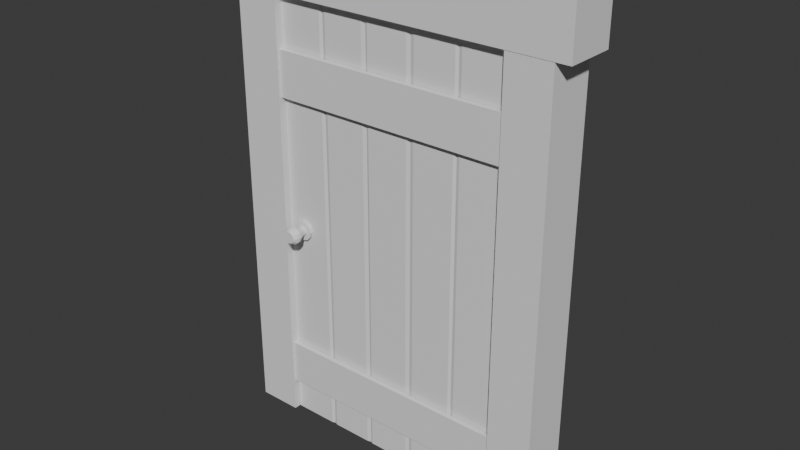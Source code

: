 # Source: Door.blend  (saved by Blender 4.3.34; exported with 4.5.12 LTS)
import bpy
from mathutils import Matrix  # noqa: F401  (used for matrix-valued properties, if any)

bpy.ops.wm.read_factory_settings(use_empty=True)
scene = bpy.context.scene
scene.name = 'Scene'

# ---- collections
col_collection = bpy.data.collections.new('Collection'); scene.collection.children.link(col_collection)

# ---- world
world_world = bpy.data.worlds.new('World'); scene.world = world_world
world_world.use_nodes = True; world_world.node_tree.nodes.clear()
_N = world_world.node_tree.nodes; _L = world_world.node_tree.links
n0 = _N.new('ShaderNodeOutputWorld'); n0.name = 'World Output'; n0.location = (300, 300)
n1 = _N.new('ShaderNodeBackground'); n1.name = 'Background'; n1.location = (10, 300)
n1.inputs[0].default_value = (0.05088, 0.05088, 0.05088, 1.0)
_L.new(n1.outputs[0], n0.inputs[0])
n0.is_active_output = True
world_world.color = (0.05088, 0.05088, 0.05088)
world_world.sun_shadow_jitter_overblur = 0.0

# ---- meshes
me_cube_001 = bpy.data.meshes.new('Cube.001')
me_cube_001.from_pydata([(-7.444, -1.0, -0.02878), (-7.444, -1.0, 13.69), (-7.444, 1.0, -0.02878), (-7.444, 1.0, 13.69), (-5.444, -1.0, -0.02878), (-5.444, -1.0, 13.69), (-5.444, 1.0, -0.02878), (-5.444, 1.0, 13.69)], [], [(0, 1, 3, 2), (2, 3, 7, 6), (6, 7, 5, 4), (4, 5, 1, 0), (2, 6, 4, 0), (7, 3, 1, 5)])
_uv = me_cube_001.uv_layers.new(name='UVMap')
_uv.uv.foreach_set('vector', [0.375, 0.0, 0.625, 0.0, 0.625, 0.25, 0.375, 0.25, 0.375, 0.25, 0.625, 0.25, 0.625, 0.5, 0.375, 0.5, 0.375, 0.5, 0.625, 0.5, 0.625, 0.75, 0.375, 0.75, 0.375, 0.75, 0.625, 0.75, 0.625, 1.0, 0.375, 1.0, 0.125, 0.5, 0.375, 0.5, 0.375, 0.75, 0.125, 0.75, 0.625, 0.5, 0.875, 0.5, 0.875, 0.75, 0.625, 0.75])
me_cube_001.update()
me_cube_002 = bpy.data.meshes.new('Cube.002')
me_cube_002.from_pydata([(-7.201, -1.0, -1.0), (-7.201, -1.0, 1.0), (-7.201, 1.0, -1.0), (-7.201, 1.0, 1.0), (7.201, -1.0, -1.0), (7.201, -1.0, 1.0), (7.201, 1.0, -1.0), (7.201, 1.0, 1.0)], [], [(0, 1, 3, 2), (2, 3, 7, 6), (6, 7, 5, 4), (4, 5, 1, 0), (2, 6, 4, 0), (7, 3, 1, 5)])
_uv = me_cube_002.uv_layers.new(name='UVMap')
_uv.uv.foreach_set('vector', [0.375, 0.0, 0.625, 0.0, 0.625, 0.25, 0.375, 0.25, 0.375, 0.25, 0.625, 0.25, 0.625, 0.5, 0.375, 0.5, 0.375, 0.5, 0.625, 0.5, 0.625, 0.75, 0.375, 0.75, 0.375, 0.75, 0.625, 0.75, 0.625, 1.0, 0.375, 1.0, 0.125, 0.5, 0.375, 0.5, 0.375, 0.75, 0.125, 0.75, 0.625, 0.5, 0.875, 0.5, 0.875, 0.75, 0.625, 0.75])
me_cube_002.update()
me_cube_003 = bpy.data.meshes.new('Cube.003')
me_cube_003.from_pydata([(-2.0, -1.0, -2.384e-07), (-2.0, -1.0, 3.63), (-2.0, 1.0, -2.384e-07), (-2.0, 1.0, 3.63), (5.96e-08, -1.0, -2.384e-07), (5.96e-08, -1.0, 3.63), (5.96e-08, 1.0, -2.384e-07), (5.96e-08, 1.0, 3.63), (-0.4, 0.9302, -2.384e-07), (-0.8, 0.9302, -2.384e-07), (-1.2, 0.9302, -2.384e-07), (-1.6, 0.9302, -2.384e-07), (-1.6, 0.9302, 3.63), (-1.2, 0.9302, 3.63), (-0.8, 0.9302, 3.63), (-0.4, 0.9302, 3.63), (-1.6, -0.9302, -2.384e-07), (-1.2, -0.9302, -2.384e-07), (-0.8, -0.9302, -2.384e-07), (-0.4, -0.9302, -2.384e-07), (-0.4, -0.9302, 3.63), (-0.8, -0.9302, 3.63), (-1.2, -0.9302, 3.63), (-1.6, -0.9302, 3.63), (-0.4252, 1.0, -2.384e-07), (-0.7715, 1.0, -2.384e-07), (-0.7715, 1.0, 3.63), (-0.4252, 1.0, 3.63), (-0.7676, -1.0, -2.384e-07), (-0.424, -1.0, -2.384e-07), (-0.424, -1.0, 3.63), (-0.7676, -1.0, 3.63), (-0.3694, 1.0, 3.63), (-0.3707, -1.0, -2.384e-07), (-0.3694, 1.0, -2.384e-07), (-0.3707, -1.0, 3.63), (-0.8291, 1.0, -2.384e-07), (-1.167, 1.0, -2.384e-07), (-1.167, 1.0, 3.63), (-0.8291, 1.0, 3.63), (-1.179, -1.0, -2.384e-07), (-0.833, -1.0, -2.384e-07), (-0.833, -1.0, 3.63), (-1.179, -1.0, 3.63), (-1.224, 1.0, -2.384e-07), (-1.571, 1.0, -2.384e-07), (-1.571, 1.0, 3.63), (-1.224, 1.0, 3.63), (-1.572, -1.0, -2.384e-07), (-1.233, -1.0, -2.384e-07), (-1.233, -1.0, 3.63), (-1.572, -1.0, 3.63), (-1.628, 1.0, -2.384e-07), (-1.626, -1.0, 3.63), (-1.628, 1.0, 3.63), (-1.626, -1.0, -2.384e-07), (0.01297, 1.313, 2.832), (-2.026, 1.313, 2.832), (0.01297, 1.313, 3.204), (-2.026, 1.313, 3.204), (-2.026, 1.037, 2.832), (0.01297, 1.037, 2.832), (0.01297, 1.037, 3.204), (-2.026, 1.037, 3.204), (0.01297, 1.313, 0.2112), (-2.026, 1.313, 0.2112), (0.01297, 1.313, 0.5834), (-2.026, 1.313, 0.5834), (-2.026, 1.037, 0.2112), (0.01297, 1.037, 0.2112), (0.01297, 1.037, 0.5834), (-2.026, 1.037, 0.5834), (-1.848, -0.9507, 1.836), (-1.848, -1.228, 1.796), (-1.807, -0.9507, 1.825), (-1.828, -1.228, 1.79), (-1.778, -0.9507, 1.796), (-1.813, -1.228, 1.776), (-1.767, -0.9507, 1.755), (-1.807, -1.228, 1.755), (-1.778, -0.9507, 1.715), (-1.813, -1.228, 1.735), (-1.807, -0.9507, 1.685), (-1.828, -1.228, 1.72), (-1.848, -0.9507, 1.674), (-1.848, -1.228, 1.714), (-1.889, -0.9507, 1.685), (-1.868, -1.228, 1.72), (-1.918, -0.9507, 1.715), (-1.883, -1.228, 1.735), (-1.929, -0.9507, 1.755), (-1.889, -1.228, 1.755), (-1.918, -0.9507, 1.796), (-1.883, -1.228, 1.776), (-1.889, -0.9507, 1.825), (-1.868, -1.228, 1.79), (-1.807, -1.228, 1.825), (-1.848, -1.228, 1.836), (-1.778, -1.228, 1.796), (-1.767, -1.228, 1.755), (-1.778, -1.228, 1.715), (-1.807, -1.228, 1.685), (-1.848, -1.228, 1.674), (-1.889, -1.228, 1.685), (-1.918, -1.228, 1.715), (-1.929, -1.228, 1.755), (-1.918, -1.228, 1.796), (-1.889, -1.228, 1.825), (-1.828, -1.452, 1.79), (-1.848, -1.452, 1.796), (-1.813, -1.452, 1.776), (-1.807, -1.452, 1.755), (-1.813, -1.452, 1.735), (-1.828, -1.452, 1.72), (-1.848, -1.452, 1.714), (-1.868, -1.452, 1.72), (-1.883, -1.452, 1.735), (-1.889, -1.452, 1.755), (-1.883, -1.452, 1.776), (-1.868, -1.452, 1.79), (-1.812, -1.927, 1.817), (-1.848, -1.927, 1.826), (-1.786, -1.927, 1.791), (-1.777, -1.927, 1.755), (-1.786, -1.927, 1.72), (-1.812, -1.927, 1.694), (-1.848, -1.927, 1.684), (-1.883, -1.927, 1.694), (-1.909, -1.927, 1.72), (-1.919, -1.927, 1.755), (-1.909, -1.927, 1.791), (-1.883, -1.927, 1.817), (-1.812, -2.112, 1.817), (-1.848, -2.112, 1.826), (-1.786, -2.112, 1.791), (-1.777, -2.112, 1.755), (-1.786, -2.112, 1.72), (-1.812, -2.112, 1.694), (-1.848, -2.112, 1.684), (-1.883, -2.112, 1.694), (-1.909, -2.112, 1.72), (-1.919, -2.112, 1.755), (-1.909, -2.112, 1.791), (-1.883, -2.112, 1.817), (-1.823, -2.367, 1.797), (-1.848, -2.367, 1.804), (-1.806, -2.367, 1.78), (-1.799, -2.367, 1.755), (-1.806, -2.367, 1.731), (-1.823, -2.367, 1.713), (-1.848, -2.367, 1.706), (-1.872, -2.367, 1.713), (-1.89, -2.367, 1.731), (-1.897, -2.367, 1.755), (-1.89, -2.367, 1.78), (-1.872, -2.367, 1.797), (-1.85, 1.012, 1.836), (-1.85, 1.289, 1.796), (-1.89, 1.012, 1.825), (-1.87, 1.289, 1.79), (-1.92, 1.012, 1.796), (-1.885, 1.289, 1.776), (-1.931, 1.012, 1.755), (-1.89, 1.289, 1.755), (-1.92, 1.012, 1.715), (-1.885, 1.289, 1.735), (-1.89, 1.012, 1.685), (-1.87, 1.289, 1.72), (-1.85, 1.012, 1.674), (-1.85, 1.289, 1.714), (-1.809, 1.012, 1.685), (-1.829, 1.289, 1.72), (-1.779, 1.012, 1.715), (-1.814, 1.289, 1.735), (-1.769, 1.012, 1.755), (-1.809, 1.289, 1.755), (-1.779, 1.012, 1.796), (-1.814, 1.289, 1.776), (-1.809, 1.012, 1.825), (-1.829, 1.289, 1.79), (-1.89, 1.289, 1.825), (-1.85, 1.289, 1.836), (-1.92, 1.289, 1.796), (-1.931, 1.289, 1.755), (-1.92, 1.289, 1.715), (-1.89, 1.289, 1.685), (-1.85, 1.289, 1.674), (-1.809, 1.289, 1.685), (-1.779, 1.289, 1.715), (-1.769, 1.289, 1.755), (-1.779, 1.289, 1.796), (-1.809, 1.289, 1.825), (-1.87, 1.513, 1.79), (-1.85, 1.513, 1.796), (-1.885, 1.513, 1.776), (-1.89, 1.513, 1.755), (-1.885, 1.513, 1.735), (-1.87, 1.513, 1.72), (-1.85, 1.513, 1.714), (-1.829, 1.513, 1.72), (-1.814, 1.513, 1.735), (-1.809, 1.513, 1.755), (-1.814, 1.513, 1.776), (-1.829, 1.513, 1.79), (-1.885, 1.989, 1.817), (-1.85, 1.989, 1.826), (-1.911, 1.989, 1.791), (-1.921, 1.989, 1.755), (-1.911, 1.989, 1.72), (-1.885, 1.989, 1.694), (-1.85, 1.989, 1.684), (-1.814, 1.989, 1.694), (-1.788, 1.989, 1.72), (-1.779, 1.989, 1.755), (-1.788, 1.989, 1.791), (-1.814, 1.989, 1.817), (-1.885, 2.173, 1.817), (-1.85, 2.173, 1.826), (-1.911, 2.173, 1.791), (-1.921, 2.173, 1.755), (-1.911, 2.173, 1.72), (-1.885, 2.173, 1.694), (-1.85, 2.173, 1.684), (-1.814, 2.173, 1.694), (-1.788, 2.173, 1.72), (-1.779, 2.173, 1.755), (-1.788, 2.173, 1.791), (-1.814, 2.173, 1.817), (-1.874, 2.429, 1.797), (-1.85, 2.429, 1.804), (-1.892, 2.429, 1.78), (-1.899, 2.429, 1.755), (-1.892, 2.429, 1.731), (-1.874, 2.429, 1.713), (-1.85, 2.429, 1.706), (-1.825, 2.429, 1.713), (-1.807, 2.429, 1.731), (-1.801, 2.429, 1.755), (-1.807, 2.429, 1.78), (-1.825, 2.429, 1.797), (0.01297, -1.064, 2.832), (-2.026, -1.064, 2.832), (0.01297, -1.064, 3.204), (-2.026, -1.064, 3.204), (-2.026, -1.34, 2.832), (0.01297, -1.34, 2.832), (0.01297, -1.34, 3.204), (-2.026, -1.34, 3.204), (0.01297, -1.064, 0.2941), (-2.026, -1.064, 0.2941), (0.01297, -1.064, 0.6663), (-2.026, -1.064, 0.6663), (-2.026, -1.34, 0.2941), (0.01297, -1.34, 0.2941), (0.01297, -1.34, 0.6663), (-2.026, -1.34, 0.6663)], [], [(0, 1, 3, 2), (34, 32, 7, 6), (6, 7, 5, 4), (55, 53, 1, 0), (34, 6, 4, 33), (54, 3, 1, 53), (32, 15, 20, 35), (26, 14, 21, 31), (38, 13, 22, 43), (46, 12, 23, 51), (52, 11, 16, 55), (44, 10, 17, 49), (36, 9, 18, 41), (24, 8, 19, 29), (33, 35, 20, 19), (28, 31, 21, 18), (40, 43, 22, 17), (48, 51, 23, 16), (52, 54, 12, 11), (44, 47, 13, 10), (36, 39, 14, 9), (24, 27, 15, 8), (9, 14, 26, 25), (25, 26, 27, 24), (19, 20, 30, 29), (29, 30, 31, 28), (9, 25, 28, 18), (25, 24, 29, 28), (15, 27, 30, 20), (27, 26, 31, 30), (4, 5, 35, 33), (7, 32, 35, 5), (8, 34, 33, 19), (8, 15, 32, 34), (10, 13, 38, 37), (37, 38, 39, 36), (18, 21, 42, 41), (41, 42, 43, 40), (10, 37, 40, 17), (37, 36, 41, 40), (14, 39, 42, 21), (39, 38, 43, 42), (11, 12, 46, 45), (45, 46, 47, 44), (17, 22, 50, 49), (49, 50, 51, 48), (11, 45, 48, 16), (45, 44, 49, 48), (13, 47, 50, 22), (47, 46, 51, 50), (2, 3, 54, 52), (2, 52, 55, 0), (12, 54, 53, 23), (16, 23, 53, 55), (56, 58, 59, 57), (61, 60, 63, 62), (57, 59, 63, 60), (56, 57, 60, 61), (59, 58, 62, 63), (58, 56, 61, 62), (64, 66, 67, 65), (69, 68, 71, 70), (65, 67, 71, 68), (64, 65, 68, 69), (67, 66, 70, 71), (66, 64, 69, 70), (72, 97, 96, 74), (74, 96, 98, 76), (76, 98, 99, 78), (78, 99, 100, 80), (80, 100, 101, 82), (82, 101, 102, 84), (84, 102, 103, 86), (86, 103, 104, 88), (88, 104, 105, 90), (90, 105, 106, 92), (85, 83, 113, 114), (92, 106, 107, 94), (94, 107, 97, 72), (72, 74, 76, 78, 80, 82, 84, 86, 88, 90, 92, 94), (73, 75, 96, 97), (75, 77, 98, 96), (77, 79, 99, 98), (79, 81, 100, 99), (81, 83, 101, 100), (83, 85, 102, 101), (85, 87, 103, 102), (87, 89, 104, 103), (89, 91, 105, 104), (91, 93, 106, 105), (93, 95, 107, 106), (95, 73, 97, 107), (117, 116, 128, 129), (79, 77, 110, 111), (93, 91, 117, 118), (87, 85, 114, 115), (81, 79, 111, 112), (95, 93, 118, 119), (75, 73, 109, 108), (89, 87, 115, 116), (83, 81, 112, 113), (73, 95, 119, 109), (77, 75, 108, 110), (91, 89, 116, 117), (122, 120, 132, 134), (114, 113, 125, 126), (111, 110, 122, 123), (118, 117, 129, 130), (115, 114, 126, 127), (112, 111, 123, 124), (119, 118, 130, 131), (108, 109, 121, 120), (116, 115, 127, 128), (113, 112, 124, 125), (109, 119, 131, 121), (110, 108, 120, 122), (133, 143, 155, 145), (129, 128, 140, 141), (126, 125, 137, 138), (123, 122, 134, 135), (130, 129, 141, 142), (127, 126, 138, 139), (124, 123, 135, 136), (131, 130, 142, 143), (120, 121, 133, 132), (128, 127, 139, 140), (125, 124, 136, 137), (121, 131, 143, 133), (144, 145, 155, 154, 153, 152, 151, 150, 149, 148, 147, 146), (134, 132, 144, 146), (141, 140, 152, 153), (138, 137, 149, 150), (135, 134, 146, 147), (142, 141, 153, 154), (139, 138, 150, 151), (136, 135, 147, 148), (143, 142, 154, 155), (132, 133, 145, 144), (140, 139, 151, 152), (137, 136, 148, 149), (156, 181, 180, 158), (158, 180, 182, 160), (160, 182, 183, 162), (162, 183, 184, 164), (164, 184, 185, 166), (166, 185, 186, 168), (168, 186, 187, 170), (170, 187, 188, 172), (172, 188, 189, 174), (174, 189, 190, 176), (169, 167, 197, 198), (176, 190, 191, 178), (178, 191, 181, 156), (156, 158, 160, 162, 164, 166, 168, 170, 172, 174, 176, 178), (157, 159, 180, 181), (159, 161, 182, 180), (161, 163, 183, 182), (163, 165, 184, 183), (165, 167, 185, 184), (167, 169, 186, 185), (169, 171, 187, 186), (171, 173, 188, 187), (173, 175, 189, 188), (175, 177, 190, 189), (177, 179, 191, 190), (179, 157, 181, 191), (201, 200, 212, 213), (163, 161, 194, 195), (177, 175, 201, 202), (171, 169, 198, 199), (165, 163, 195, 196), (179, 177, 202, 203), (159, 157, 193, 192), (173, 171, 199, 200), (167, 165, 196, 197), (157, 179, 203, 193), (161, 159, 192, 194), (175, 173, 200, 201), (206, 204, 216, 218), (198, 197, 209, 210), (195, 194, 206, 207), (202, 201, 213, 214), (199, 198, 210, 211), (196, 195, 207, 208), (203, 202, 214, 215), (192, 193, 205, 204), (200, 199, 211, 212), (197, 196, 208, 209), (193, 203, 215, 205), (194, 192, 204, 206), (217, 227, 239, 229), (213, 212, 224, 225), (210, 209, 221, 222), (207, 206, 218, 219), (214, 213, 225, 226), (211, 210, 222, 223), (208, 207, 219, 220), (215, 214, 226, 227), (204, 205, 217, 216), (212, 211, 223, 224), (209, 208, 220, 221), (205, 215, 227, 217), (228, 229, 239, 238, 237, 236, 235, 234, 233, 232, 231, 230), (218, 216, 228, 230), (225, 224, 236, 237), (222, 221, 233, 234), (219, 218, 230, 231), (226, 225, 237, 238), (223, 222, 234, 235), (220, 219, 231, 232), (227, 226, 238, 239), (216, 217, 229, 228), (224, 223, 235, 236), (221, 220, 232, 233), (240, 242, 243, 241), (245, 244, 247, 246), (241, 243, 247, 244), (240, 241, 244, 245), (243, 242, 246, 247), (242, 240, 245, 246), (248, 250, 251, 249), (253, 252, 255, 254), (249, 251, 255, 252), (248, 249, 252, 253), (251, 250, 254, 255), (250, 248, 253, 254)])
_uv = me_cube_003.uv_layers.new(name='UVMap')
_uv.uv.foreach_set('vector', [0.375, 0.0, 0.625, 0.0, 0.625, 0.25, 0.375, 0.25, 0.375, 0.456, 0.625, 0.456, 0.625, 0.5, 0.375, 0.5, 0.375, 0.5, 0.625, 0.5, 0.625, 0.75, 0.375, 0.75, 0.375, 0.9554, 0.625, 0.9554, 0.625, 1.0, 0.375, 1.0, 0.331, 0.5, 0.375, 0.5, 0.375, 0.75, 0.331, 0.75, 0.8304, 0.5, 0.875, 0.5, 0.875, 0.75, 0.8304, 0.75, 0.669, 0.5, 0.675, 0.5, 0.675, 0.75, 0.669, 0.75, 0.7197, 0.5, 0.725, 0.5, 0.725, 0.75, 0.7197, 0.75, 0.7696, 0.5, 0.775, 0.5, 0.775, 0.75, 0.7696, 0.75, 0.8194, 0.5, 0.825, 0.5, 0.825, 0.75, 0.8194, 0.75, 0.1696, 0.5, 0.175, 0.5, 0.175, 0.75, 0.1696, 0.75, 0.2194, 0.5, 0.225, 0.5, 0.225, 0.75, 0.2194, 0.75, 0.2696, 0.5, 0.275, 0.5, 0.275, 0.75, 0.2696, 0.75, 0.3197, 0.5, 0.325, 0.5, 0.325, 0.75, 0.3197, 0.75, 0.375, 0.794, 0.625, 0.794, 0.625, 0.8, 0.375, 0.8, 0.375, 0.8447, 0.625, 0.8447, 0.625, 0.85, 0.375, 0.85, 0.375, 0.8946, 0.625, 0.8946, 0.625, 0.9, 0.375, 0.9, 0.375, 0.9444, 0.625, 0.9444, 0.625, 0.95, 0.375, 0.95, 0.375, 0.2946, 0.625, 0.2946, 0.625, 0.3, 0.375, 0.3, 0.375, 0.3444, 0.625, 0.3444, 0.625, 0.35, 0.375, 0.35, 0.375, 0.3946, 0.625, 0.3946, 0.625, 0.4, 0.375, 0.4, 0.375, 0.4447, 0.625, 0.4447, 0.625, 0.45, 0.375, 0.45, 0.375, 0.4, 0.625, 0.4, 0.625, 0.4053, 0.375, 0.4053, 0.375, 0.4053, 0.625, 0.4053, 0.625, 0.4447, 0.375, 0.4447, 0.375, 0.8, 0.625, 0.8, 0.625, 0.8053, 0.375, 0.8053, 0.375, 0.8053, 0.625, 0.8053, 0.625, 0.8447, 0.375, 0.8447, 0.275, 0.5, 0.2803, 0.5, 0.2803, 0.75, 0.275, 0.75, 0.2803, 0.5, 0.3197, 0.5, 0.3197, 0.75, 0.2803, 0.75, 0.675, 0.5, 0.6803, 0.5, 0.6803, 0.75, 0.675, 0.75, 0.6803, 0.5, 0.7197, 0.5, 0.7197, 0.75, 0.6803, 0.75, 0.375, 0.75, 0.625, 0.75, 0.625, 0.794, 0.375, 0.794, 0.625, 0.5, 0.669, 0.5, 0.669, 0.75, 0.625, 0.75, 0.325, 0.5, 0.331, 0.5, 0.331, 0.75, 0.325, 0.75, 0.375, 0.45, 0.625, 0.45, 0.625, 0.456, 0.375, 0.456, 0.375, 0.35, 0.625, 0.35, 0.625, 0.3554, 0.375, 0.3554, 0.375, 0.3554, 0.625, 0.3554, 0.625, 0.3946, 0.375, 0.3946, 0.375, 0.85, 0.625, 0.85, 0.625, 0.8554, 0.375, 0.8554, 0.375, 0.8554, 0.625, 0.8554, 0.625, 0.8946, 0.375, 0.8946, 0.225, 0.5, 0.2304, 0.5, 0.2304, 0.75, 0.225, 0.75, 0.2304, 0.5, 0.2696, 0.5, 0.2696, 0.75, 0.2304, 0.75, 0.725, 0.5, 0.7304, 0.5, 0.7304, 0.75, 0.725, 0.75, 0.7304, 0.5, 0.7696, 0.5, 0.7696, 0.75, 0.7304, 0.75, 0.375, 0.3, 0.625, 0.3, 0.625, 0.3056, 0.375, 0.3056, 0.375, 0.3056, 0.625, 0.3056, 0.625, 0.3444, 0.375, 0.3444, 0.375, 0.9, 0.625, 0.9, 0.625, 0.9056, 0.375, 0.9056, 0.375, 0.9056, 0.625, 0.9056, 0.625, 0.9444, 0.375, 0.9444, 0.175, 0.5, 0.1806, 0.5, 0.1806, 0.75, 0.175, 0.75, 0.1806, 0.5, 0.2194, 0.5, 0.2194, 0.75, 0.1806, 0.75, 0.775, 0.5, 0.7806, 0.5, 0.7806, 0.75, 0.775, 0.75, 0.7806, 0.5, 0.8194, 0.5, 0.8194, 0.75, 0.7806, 0.75, 0.375, 0.25, 0.625, 0.25, 0.625, 0.2946, 0.375, 0.2946, 0.125, 0.5, 0.1696, 0.5, 0.1696, 0.75, 0.125, 0.75, 0.825, 0.5, 0.8304, 0.5, 0.8304, 0.75, 0.825, 0.75, 0.375, 0.95, 0.625, 0.95, 0.625, 0.9554, 0.375, 0.9554, 0.375, 0.25, 0.375, 0.2946, 0.625, 0.2946, 0.625, 0.25, 0.375, 0.25, 0.625, 0.25, 0.625, 0.2946, 0.375, 0.2946, 0.625, 0.25, 0.625, 0.2946, 0.625, 0.2946, 0.625, 0.25, 0.375, 0.25, 0.625, 0.25, 0.625, 0.25, 0.375, 0.25, 0.625, 0.2946, 0.375, 0.2946, 0.375, 0.2946, 0.625, 0.2946, 0.375, 0.2946, 0.375, 0.25, 0.375, 0.25, 0.375, 0.2946, 0.375, 0.25, 0.375, 0.2946, 0.625, 0.2946, 0.625, 0.25, 0.375, 0.25, 0.625, 0.25, 0.625, 0.2946, 0.375, 0.2946, 0.625, 0.25, 0.625, 0.2946, 0.625, 0.2946, 0.625, 0.25, 0.375, 0.25, 0.625, 0.25, 0.625, 0.25, 0.375, 0.25, 0.625, 0.2946, 0.375, 0.2946, 0.375, 0.2946, 0.625, 0.2946, 0.375, 0.2946, 0.375, 0.25, 0.375, 0.25, 0.375, 0.2946, 1.0, 0.5, 1.0, 1.0, 0.9167, 1.0, 0.9167, 0.5, 0.9167, 0.5, 0.9167, 1.0, 0.8333, 1.0, 0.8333, 0.5, 0.8333, 0.5, 0.8333, 1.0, 0.75, 1.0, 0.75, 0.5, 0.75, 0.5, 0.75, 1.0, 0.6667, 1.0, 0.6667, 0.5, 0.6667, 0.5, 0.6667, 1.0, 0.5833, 1.0, 0.5833, 0.5, 0.5833, 0.5, 0.5833, 1.0, 0.5, 1.0, 0.5, 0.5, 0.5, 0.5, 0.5, 1.0, 0.4167, 1.0, 0.4167, 0.5, 0.4167, 0.5, 0.4167, 1.0, 0.3333, 1.0, 0.3333, 0.5, 0.3333, 0.5, 0.3333, 1.0, 0.25, 1.0, 0.25, 0.5, 0.25, 0.5, 0.25, 1.0, 0.1667, 1.0, 0.1667, 0.5, 0.25, 0.1293, 0.3104, 0.1454, 0.3104, 0.1454, 0.25, 0.1293, 0.1667, 0.5, 0.1667, 1.0, 0.08333, 1.0, 0.08333, 0.5, 0.08333, 0.5, 0.08333, 1.0, 7.451e-08, 1.0, 7.451e-08, 0.5, 0.75, 0.49, 0.87, 0.4578, 0.9578, 0.37, 0.99, 0.25, 0.9578, 0.13, 0.87, 0.04215, 0.75, 0.01, 0.63, 0.04215, 0.5422, 0.13, 0.51, 0.25, 0.5422, 0.37, 0.63, 0.4578, 0.25, 0.3707, 0.3104, 0.3546, 0.37, 0.4578, 0.25, 0.49, 0.3104, 0.3546, 0.3546, 0.3104, 0.4578, 0.37, 0.37, 0.4578, 0.3546, 0.3104, 0.3707, 0.25, 0.49, 0.25, 0.4578, 0.37, 0.3707, 0.25, 0.3546, 0.1896, 0.4578, 0.13, 0.49, 0.25, 0.3546, 0.1896, 0.3104, 0.1454, 0.37, 0.04215, 0.4578, 0.13, 0.3104, 0.1454, 0.25, 0.1293, 0.25, 0.01, 0.37, 0.04215, 0.25, 0.1293, 0.1896, 0.1454, 0.13, 0.04215, 0.25, 0.01, 0.1896, 0.1454, 0.1454, 0.1896, 0.04215, 0.13, 0.13, 0.04215, 0.1454, 0.1896, 0.1293, 0.25, 0.01, 0.25, 0.04215, 0.13, 0.1293, 0.25, 0.1454, 0.3104, 0.04215, 0.37, 0.01, 0.25, 0.1454, 0.3104, 0.1896, 0.3546, 0.13, 0.4578, 0.04215, 0.37, 0.1896, 0.3546, 0.25, 0.3707, 0.25, 0.49, 0.13, 0.4578, 0.1293, 0.25, 0.1454, 0.1896, 0.1454, 0.1896, 0.1293, 0.25, 0.3707, 0.25, 0.3546, 0.3104, 0.3546, 0.3104, 0.3707, 0.25, 0.1454, 0.3104, 0.1293, 0.25, 0.1293, 0.25, 0.1454, 0.3104, 0.1896, 0.1454, 0.25, 0.1293, 0.25, 0.1293, 0.1896, 0.1454, 0.3546, 0.1896, 0.3707, 0.25, 0.3707, 0.25, 0.3546, 0.1896, 0.1896, 0.3546, 0.1454, 0.3104, 0.1454, 0.3104, 0.1896, 0.3546, 0.3104, 0.3546, 0.25, 0.3707, 0.25, 0.3707, 0.3104, 0.3546, 0.1454, 0.1896, 0.1896, 0.1454, 0.1896, 0.1454, 0.1454, 0.1896, 0.3104, 0.1454, 0.3546, 0.1896, 0.3546, 0.1896, 0.3104, 0.1454, 0.25, 0.3707, 0.1896, 0.3546, 0.1896, 0.3546, 0.25, 0.3707, 0.3546, 0.3104, 0.3104, 0.3546, 0.3104, 0.3546, 0.3546, 0.3104, 0.1293, 0.25, 0.1454, 0.1896, 0.1454, 0.1896, 0.1293, 0.25, 0.3546, 0.3104, 0.3104, 0.3546, 0.3104, 0.3546, 0.3546, 0.3104, 0.25, 0.1293, 0.3104, 0.1454, 0.3104, 0.1454, 0.25, 0.1293, 0.3707, 0.25, 0.3546, 0.3104, 0.3546, 0.3104, 0.3707, 0.25, 0.1454, 0.3104, 0.1293, 0.25, 0.1293, 0.25, 0.1454, 0.3104, 0.1896, 0.1454, 0.25, 0.1293, 0.25, 0.1293, 0.1896, 0.1454, 0.3546, 0.1896, 0.3707, 0.25, 0.3707, 0.25, 0.3546, 0.1896, 0.1896, 0.3546, 0.1454, 0.3104, 0.1454, 0.3104, 0.1896, 0.3546, 0.3104, 0.3546, 0.25, 0.3707, 0.25, 0.3707, 0.3104, 0.3546, 0.1454, 0.1896, 0.1896, 0.1454, 0.1896, 0.1454, 0.1454, 0.1896, 0.3104, 0.1454, 0.3546, 0.1896, 0.3546, 0.1896, 0.3104, 0.1454, 0.25, 0.3707, 0.1896, 0.3546, 0.1896, 0.3546, 0.25, 0.3707, 0.3546, 0.3104, 0.3104, 0.3546, 0.3104, 0.3546, 0.3546, 0.3104, 0.25, 0.3707, 0.1896, 0.3546, 0.1896, 0.3546, 0.25, 0.3707, 0.1293, 0.25, 0.1454, 0.1896, 0.1454, 0.1896, 0.1293, 0.25, 0.25, 0.1293, 0.3104, 0.1454, 0.3104, 0.1454, 0.25, 0.1293, 0.3707, 0.25, 0.3546, 0.3104, 0.3546, 0.3104, 0.3707, 0.25, 0.1454, 0.3104, 0.1293, 0.25, 0.1293, 0.25, 0.1454, 0.3104, 0.1896, 0.1454, 0.25, 0.1293, 0.25, 0.1293, 0.1896, 0.1454, 0.3546, 0.1896, 0.3707, 0.25, 0.3707, 0.25, 0.3546, 0.1896, 0.1896, 0.3546, 0.1454, 0.3104, 0.1454, 0.3104, 0.1896, 0.3546, 0.3104, 0.3546, 0.25, 0.3707, 0.25, 0.3707, 0.3104, 0.3546, 0.1454, 0.1896, 0.1896, 0.1454, 0.1896, 0.1454, 0.1454, 0.1896, 0.3104, 0.1454, 0.3546, 0.1896, 0.3546, 0.1896, 0.3104, 0.1454, 0.25, 0.3707, 0.1896, 0.3546, 0.1896, 0.3546, 0.25, 0.3707, 0.3104, 0.3546, 0.25, 0.3707, 0.1896, 0.3546, 0.1454, 0.3104, 0.1293, 0.25, 0.1454, 0.1896, 0.1896, 0.1454, 0.25, 0.1293, 0.3104, 0.1454, 0.3546, 0.1896, 0.3707, 0.25, 0.3546, 0.3104, 0.3546, 0.3104, 0.3104, 0.3546, 0.3104, 0.3546, 0.3546, 0.3104, 0.1293, 0.25, 0.1454, 0.1896, 0.1454, 0.1896, 0.1293, 0.25, 0.25, 0.1293, 0.3104, 0.1454, 0.3104, 0.1454, 0.25, 0.1293, 0.3707, 0.25, 0.3546, 0.3104, 0.3546, 0.3104, 0.3707, 0.25, 0.1454, 0.3104, 0.1293, 0.25, 0.1293, 0.25, 0.1454, 0.3104, 0.1896, 0.1454, 0.25, 0.1293, 0.25, 0.1293, 0.1896, 0.1454, 0.3546, 0.1896, 0.3707, 0.25, 0.3707, 0.25, 0.3546, 0.1896, 0.1896, 0.3546, 0.1454, 0.3104, 0.1454, 0.3104, 0.1896, 0.3546, 0.3104, 0.3546, 0.25, 0.3707, 0.25, 0.3707, 0.3104, 0.3546, 0.1454, 0.1896, 0.1896, 0.1454, 0.1896, 0.1454, 0.1454, 0.1896, 0.3104, 0.1454, 0.3546, 0.1896, 0.3546, 0.1896, 0.3104, 0.1454, 1.0, 0.5, 1.0, 1.0, 0.9167, 1.0, 0.9167, 0.5, 0.9167, 0.5, 0.9167, 1.0, 0.8333, 1.0, 0.8333, 0.5, 0.8333, 0.5, 0.8333, 1.0, 0.75, 1.0, 0.75, 0.5, 0.75, 0.5, 0.75, 1.0, 0.6667, 1.0, 0.6667, 0.5, 0.6667, 0.5, 0.6667, 1.0, 0.5833, 1.0, 0.5833, 0.5, 0.5833, 0.5, 0.5833, 1.0, 0.5, 1.0, 0.5, 0.5, 0.5, 0.5, 0.5, 1.0, 0.4167, 1.0, 0.4167, 0.5, 0.4167, 0.5, 0.4167, 1.0, 0.3333, 1.0, 0.3333, 0.5, 0.3333, 0.5, 0.3333, 1.0, 0.25, 1.0, 0.25, 0.5, 0.25, 0.5, 0.25, 1.0, 0.1667, 1.0, 0.1667, 0.5, 0.25, 0.1293, 0.3104, 0.1454, 0.3104, 0.1454, 0.25, 0.1293, 0.1667, 0.5, 0.1667, 1.0, 0.08333, 1.0, 0.08333, 0.5, 0.08333, 0.5, 0.08333, 1.0, 7.451e-08, 1.0, 7.451e-08, 0.5, 0.75, 0.49, 0.87, 0.4578, 0.9578, 0.37, 0.99, 0.25, 0.9578, 0.13, 0.87, 0.04215, 0.75, 0.01, 0.63, 0.04215, 0.5422, 0.13, 0.51, 0.25, 0.5422, 0.37, 0.63, 0.4578, 0.25, 0.3707, 0.3104, 0.3546, 0.37, 0.4578, 0.25, 0.49, 0.3104, 0.3546, 0.3546, 0.3104, 0.4578, 0.37, 0.37, 0.4578, 0.3546, 0.3104, 0.3707, 0.25, 0.49, 0.25, 0.4578, 0.37, 0.3707, 0.25, 0.3546, 0.1896, 0.4578, 0.13, 0.49, 0.25, 0.3546, 0.1896, 0.3104, 0.1454, 0.37, 0.04215, 0.4578, 0.13, 0.3104, 0.1454, 0.25, 0.1293, 0.25, 0.01, 0.37, 0.04215, 0.25, 0.1293, 0.1896, 0.1454, 0.13, 0.04215, 0.25, 0.01, 0.1896, 0.1454, 0.1454, 0.1896, 0.04215, 0.13, 0.13, 0.04215, 0.1454, 0.1896, 0.1293, 0.25, 0.01, 0.25, 0.04215, 0.13, 0.1293, 0.25, 0.1454, 0.3104, 0.04215, 0.37, 0.01, 0.25, 0.1454, 0.3104, 0.1896, 0.3546, 0.13, 0.4578, 0.04215, 0.37, 0.1896, 0.3546, 0.25, 0.3707, 0.25, 0.49, 0.13, 0.4578, 0.1293, 0.25, 0.1454, 0.1896, 0.1454, 0.1896, 0.1293, 0.25, 0.3707, 0.25, 0.3546, 0.3104, 0.3546, 0.3104, 0.3707, 0.25, 0.1454, 0.3104, 0.1293, 0.25, 0.1293, 0.25, 0.1454, 0.3104, 0.1896, 0.1454, 0.25, 0.1293, 0.25, 0.1293, 0.1896, 0.1454, 0.3546, 0.1896, 0.3707, 0.25, 0.3707, 0.25, 0.3546, 0.1896, 0.1896, 0.3546, 0.1454, 0.3104, 0.1454, 0.3104, 0.1896, 0.3546, 0.3104, 0.3546, 0.25, 0.3707, 0.25, 0.3707, 0.3104, 0.3546, 0.1454, 0.1896, 0.1896, 0.1454, 0.1896, 0.1454, 0.1454, 0.1896, 0.3104, 0.1454, 0.3546, 0.1896, 0.3546, 0.1896, 0.3104, 0.1454, 0.25, 0.3707, 0.1896, 0.3546, 0.1896, 0.3546, 0.25, 0.3707, 0.3546, 0.3104, 0.3104, 0.3546, 0.3104, 0.3546, 0.3546, 0.3104, 0.1293, 0.25, 0.1454, 0.1896, 0.1454, 0.1896, 0.1293, 0.25, 0.3546, 0.3104, 0.3104, 0.3546, 0.3104, 0.3546, 0.3546, 0.3104, 0.25, 0.1293, 0.3104, 0.1454, 0.3104, 0.1454, 0.25, 0.1293, 0.3707, 0.25, 0.3546, 0.3104, 0.3546, 0.3104, 0.3707, 0.25, 0.1454, 0.3104, 0.1293, 0.25, 0.1293, 0.25, 0.1454, 0.3104, 0.1896, 0.1454, 0.25, 0.1293, 0.25, 0.1293, 0.1896, 0.1454, 0.3546, 0.1896, 0.3707, 0.25, 0.3707, 0.25, 0.3546, 0.1896, 0.1896, 0.3546, 0.1454, 0.3104, 0.1454, 0.3104, 0.1896, 0.3546, 0.3104, 0.3546, 0.25, 0.3707, 0.25, 0.3707, 0.3104, 0.3546, 0.1454, 0.1896, 0.1896, 0.1454, 0.1896, 0.1454, 0.1454, 0.1896, 0.3104, 0.1454, 0.3546, 0.1896, 0.3546, 0.1896, 0.3104, 0.1454, 0.25, 0.3707, 0.1896, 0.3546, 0.1896, 0.3546, 0.25, 0.3707, 0.3546, 0.3104, 0.3104, 0.3546, 0.3104, 0.3546, 0.3546, 0.3104, 0.25, 0.3707, 0.1896, 0.3546, 0.1896, 0.3546, 0.25, 0.3707, 0.1293, 0.25, 0.1454, 0.1896, 0.1454, 0.1896, 0.1293, 0.25, 0.25, 0.1293, 0.3104, 0.1454, 0.3104, 0.1454, 0.25, 0.1293, 0.3707, 0.25, 0.3546, 0.3104, 0.3546, 0.3104, 0.3707, 0.25, 0.1454, 0.3104, 0.1293, 0.25, 0.1293, 0.25, 0.1454, 0.3104, 0.1896, 0.1454, 0.25, 0.1293, 0.25, 0.1293, 0.1896, 0.1454, 0.3546, 0.1896, 0.3707, 0.25, 0.3707, 0.25, 0.3546, 0.1896, 0.1896, 0.3546, 0.1454, 0.3104, 0.1454, 0.3104, 0.1896, 0.3546, 0.3104, 0.3546, 0.25, 0.3707, 0.25, 0.3707, 0.3104, 0.3546, 0.1454, 0.1896, 0.1896, 0.1454, 0.1896, 0.1454, 0.1454, 0.1896, 0.3104, 0.1454, 0.3546, 0.1896, 0.3546, 0.1896, 0.3104, 0.1454, 0.25, 0.3707, 0.1896, 0.3546, 0.1896, 0.3546, 0.25, 0.3707, 0.3104, 0.3546, 0.25, 0.3707, 0.1896, 0.3546, 0.1454, 0.3104, 0.1293, 0.25, 0.1454, 0.1896, 0.1896, 0.1454, 0.25, 0.1293, 0.3104, 0.1454, 0.3546, 0.1896, 0.3707, 0.25, 0.3546, 0.3104, 0.3546, 0.3104, 0.3104, 0.3546, 0.3104, 0.3546, 0.3546, 0.3104, 0.1293, 0.25, 0.1454, 0.1896, 0.1454, 0.1896, 0.1293, 0.25, 0.25, 0.1293, 0.3104, 0.1454, 0.3104, 0.1454, 0.25, 0.1293, 0.3707, 0.25, 0.3546, 0.3104, 0.3546, 0.3104, 0.3707, 0.25, 0.1454, 0.3104, 0.1293, 0.25, 0.1293, 0.25, 0.1454, 0.3104, 0.1896, 0.1454, 0.25, 0.1293, 0.25, 0.1293, 0.1896, 0.1454, 0.3546, 0.1896, 0.3707, 0.25, 0.3707, 0.25, 0.3546, 0.1896, 0.1896, 0.3546, 0.1454, 0.3104, 0.1454, 0.3104, 0.1896, 0.3546, 0.3104, 0.3546, 0.25, 0.3707, 0.25, 0.3707, 0.3104, 0.3546, 0.1454, 0.1896, 0.1896, 0.1454, 0.1896, 0.1454, 0.1454, 0.1896, 0.3104, 0.1454, 0.3546, 0.1896, 0.3546, 0.1896, 0.3104, 0.1454, 0.375, 0.25, 0.375, 0.2946, 0.625, 0.2946, 0.625, 0.25, 0.375, 0.25, 0.625, 0.25, 0.625, 0.2946, 0.375, 0.2946, 0.625, 0.25, 0.625, 0.2946, 0.625, 0.2946, 0.625, 0.25, 0.375, 0.25, 0.625, 0.25, 0.625, 0.25, 0.375, 0.25, 0.625, 0.2946, 0.375, 0.2946, 0.375, 0.2946, 0.625, 0.2946, 0.375, 0.2946, 0.375, 0.25, 0.375, 0.25, 0.375, 0.2946, 0.375, 0.25, 0.375, 0.2946, 0.625, 0.2946, 0.625, 0.25, 0.375, 0.25, 0.625, 0.25, 0.625, 0.2946, 0.375, 0.2946, 0.625, 0.25, 0.625, 0.2946, 0.625, 0.2946, 0.625, 0.25, 0.375, 0.25, 0.625, 0.25, 0.625, 0.25, 0.375, 0.25, 0.625, 0.2946, 0.375, 0.2946, 0.375, 0.2946, 0.625, 0.2946, 0.375, 0.2946, 0.375, 0.25, 0.375, 0.25, 0.375, 0.2946])
me_cube_003.update()

# ---- objects
ob_cube = bpy.data.objects.new('Cube', me_cube_001)
ob_cube_001 = bpy.data.objects.new('Cube.001', me_cube_002)
ob_cube_002 = bpy.data.objects.new('Cube.002', me_cube_003)

# ---- transforms, parenting, visibility, modifiers, constraints
ob_cube.location = (0.0, 0.0, 0.0)
ob_cube.scale = (0.1251, 0.1378, 0.1802)
_m = ob_cube.modifiers.new('Mirror', 'MIRROR')
ob_cube_001.location = (0.0, 0.0, 2.609)
ob_cube_001.scale = (0.1408, 0.1408, 0.1408)
ob_cube_002.location = (0.6843, 0.0, -0.01162)
ob_cube_002.scale = (0.6843, 0.09168, 0.6843)

# ---- collection membership
col_collection.objects.link(ob_cube)
col_collection.objects.link(ob_cube_001)
col_collection.objects.link(ob_cube_002)

# ---- scene / render settings (as saved in the file)
scene.frame_start = 1; scene.frame_end = 250; scene.frame_set(1)
scene.render.engine = 'BLENDER_EEVEE_NEXT'
bpy.context.view_layer.update()

# ---- added for rendering (the .blend has no active camera and no usable light): camera, sun
cam_auto = bpy.data.cameras.new('AutoCamera')
cam_auto.lens = 50.0
cam_auto.sensor_width = 36.0
cam_auto.clip_end = 1000.0
ob_auto_camera = bpy.data.objects.new('AutoCamera', cam_auto)
scene.collection.objects.link(ob_auto_camera)
ob_auto_camera.location = (3.19582, -3.83218, 3.92595)
ob_auto_camera.rotation_euler = (1.09748, -7.21219e-08, 0.694738)
scene.camera = ob_auto_camera
light_auto_sun = bpy.data.lights.new('AutoSun', 'SUN')
light_auto_sun.energy = 3.0
light_auto_sun.angle = 0.0523599
ob_auto_sun = bpy.data.objects.new('AutoSun', light_auto_sun)
scene.collection.objects.link(ob_auto_sun)
ob_auto_sun.rotation_euler = (0.872665, 0.174533, 0.523599)
bpy.context.view_layer.update()
